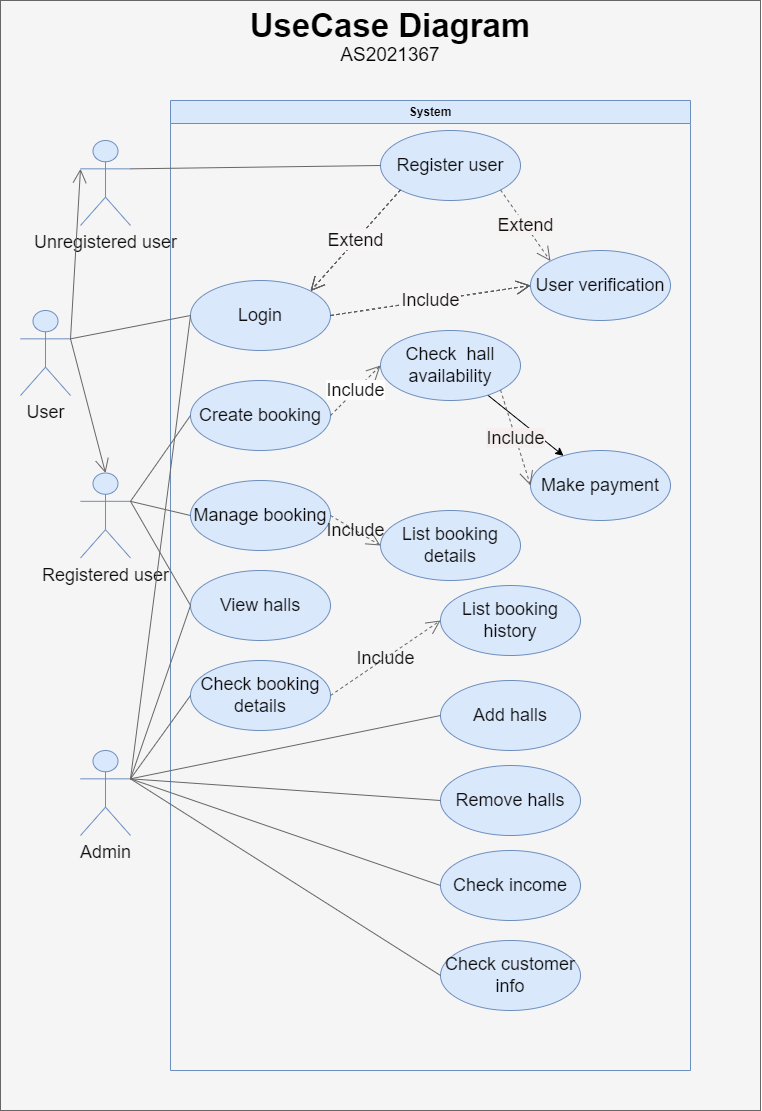

The diagram above was exported from draw.io. Its source (the exported page's mxGraphModel, read from the mxfile embedded in the PNG):
<mxGraphModel dx="1148" dy="2291" grid="1" gridSize="10" guides="1" tooltips="1" connect="1" arrows="1" fold="1" page="1" pageScale="1" pageWidth="850" pageHeight="1100" math="0" shadow="0">
  <root>
    <mxCell id="0" />
    <mxCell id="1" parent="0" />
    <mxCell id="133" value="" style="group" vertex="1" connectable="0" parent="1">
      <mxGeometry x="50" y="-100" width="760" height="1110" as="geometry" />
    </mxCell>
    <mxCell id="120" value="" style="rounded=0;whiteSpace=wrap;html=1;shadow=0;glass=0;labelBackgroundColor=none;sketch=0;fontSize=18;fontColor=#333333;fillColor=#f5f5f5;strokeColor=#666666;" parent="133" vertex="1">
      <mxGeometry width="760" height="1110" as="geometry" />
    </mxCell>
    <mxCell id="22" value="System" style="swimlane;whiteSpace=wrap;html=1;labelBackgroundColor=none;fillColor=#dae8fc;strokeColor=#6c8ebf;fontColor=#000000;" parent="133" vertex="1">
      <mxGeometry x="170" y="100" width="520" height="970" as="geometry" />
    </mxCell>
    <mxCell id="24" value="Login" style="ellipse;whiteSpace=wrap;html=1;fontSize=18;labelBackgroundColor=none;fillColor=#dae8fc;strokeColor=#6c8ebf;fontColor=#0d0d0d;" parent="22" vertex="1">
      <mxGeometry x="20" y="180" width="140" height="70" as="geometry" />
    </mxCell>
    <mxCell id="25" value="Register user" style="ellipse;whiteSpace=wrap;html=1;fontSize=18;labelBackgroundColor=none;fillColor=#dae8fc;strokeColor=#6c8ebf;fontColor=#0d0d0d;" parent="22" vertex="1">
      <mxGeometry x="210" y="30" width="140" height="70" as="geometry" />
    </mxCell>
    <mxCell id="26" value="User verification" style="ellipse;whiteSpace=wrap;html=1;fontSize=18;labelBackgroundColor=none;fillColor=#dae8fc;strokeColor=#6c8ebf;fontColor=#0d0d0d;" parent="22" vertex="1">
      <mxGeometry x="360" y="150" width="140" height="70" as="geometry" />
    </mxCell>
    <mxCell id="27" value="View halls" style="ellipse;whiteSpace=wrap;html=1;fontSize=18;labelBackgroundColor=none;fillColor=#dae8fc;strokeColor=#6c8ebf;fontColor=#0d0d0d;" parent="22" vertex="1">
      <mxGeometry x="20" y="470" width="140" height="70" as="geometry" />
    </mxCell>
    <mxCell id="28" value="Create booking" style="ellipse;whiteSpace=wrap;html=1;fontSize=18;labelBackgroundColor=none;fillColor=#dae8fc;strokeColor=#6c8ebf;fontColor=#0d0d0d;" parent="22" vertex="1">
      <mxGeometry x="20" y="280" width="140" height="70" as="geometry" />
    </mxCell>
    <mxCell id="30" value="Make payment" style="ellipse;whiteSpace=wrap;html=1;fontSize=18;labelBackgroundColor=none;fillColor=#dae8fc;strokeColor=#6c8ebf;fontColor=#0d0d0d;" parent="22" vertex="1">
      <mxGeometry x="360" y="350" width="140" height="70" as="geometry" />
    </mxCell>
    <mxCell id="122" value="" style="edgeStyle=none;html=1;labelBackgroundColor=#FFFFFF;fontSize=18;fontColor=#000000;" parent="22" source="31" target="30" edge="1">
      <mxGeometry relative="1" as="geometry" />
    </mxCell>
    <mxCell id="31" value="Check&amp;nbsp; hall availability" style="ellipse;whiteSpace=wrap;html=1;fontSize=18;labelBackgroundColor=none;fillColor=#dae8fc;strokeColor=#6c8ebf;fontColor=#0d0d0d;" parent="22" vertex="1">
      <mxGeometry x="210" y="230" width="140" height="70" as="geometry" />
    </mxCell>
    <mxCell id="32" value="Manage booking" style="ellipse;whiteSpace=wrap;html=1;fontSize=18;labelBackgroundColor=none;fillColor=#dae8fc;strokeColor=#6c8ebf;fontColor=#0d0d0d;" parent="22" vertex="1">
      <mxGeometry x="20" y="380" width="140" height="70" as="geometry" />
    </mxCell>
    <mxCell id="33" value="Check booking details" style="ellipse;whiteSpace=wrap;html=1;fontSize=18;labelBackgroundColor=none;fillColor=#dae8fc;strokeColor=#6c8ebf;fontColor=#0d0d0d;" parent="22" vertex="1">
      <mxGeometry x="20" y="560" width="140" height="70" as="geometry" />
    </mxCell>
    <mxCell id="34" value="Add halls" style="ellipse;whiteSpace=wrap;html=1;fontSize=18;labelBackgroundColor=none;fillColor=#dae8fc;strokeColor=#6c8ebf;fontColor=#0d0d0d;" parent="22" vertex="1">
      <mxGeometry x="270" y="580" width="140" height="70" as="geometry" />
    </mxCell>
    <mxCell id="35" value="Remove halls" style="ellipse;whiteSpace=wrap;html=1;fontSize=18;labelBackgroundColor=none;fillColor=#dae8fc;strokeColor=#6c8ebf;fontColor=#0d0d0d;" parent="22" vertex="1">
      <mxGeometry x="270" y="665" width="140" height="70" as="geometry" />
    </mxCell>
    <mxCell id="36" value="Check income" style="ellipse;whiteSpace=wrap;html=1;fontSize=18;labelBackgroundColor=none;fillColor=#dae8fc;strokeColor=#6c8ebf;fontColor=#0d0d0d;" parent="22" vertex="1">
      <mxGeometry x="270" y="750" width="140" height="70" as="geometry" />
    </mxCell>
    <mxCell id="59" value="Extend" style="endArrow=open;endSize=12;dashed=1;html=1;fontSize=18;entryX=1;entryY=0;entryDx=0;entryDy=0;exitX=0;exitY=1;exitDx=0;exitDy=0;labelBackgroundColor=none;fontColor=#0d0d0d;" parent="22" source="25" target="24" edge="1">
      <mxGeometry width="160" relative="1" as="geometry">
        <mxPoint x="220" y="200" as="sourcePoint" />
        <mxPoint x="380" y="200" as="targetPoint" />
      </mxGeometry>
    </mxCell>
    <mxCell id="68" value="Include" style="endArrow=open;endSize=12;dashed=1;html=1;fontSize=18;exitX=1;exitY=0.5;exitDx=0;exitDy=0;entryX=0;entryY=0.5;entryDx=0;entryDy=0;labelBackgroundColor=none;fontColor=#0d0d0d;" parent="22" source="24" target="26" edge="1">
      <mxGeometry width="160" relative="1" as="geometry">
        <mxPoint x="200" y="260" as="sourcePoint" />
        <mxPoint x="360" y="260" as="targetPoint" />
        <mxPoint as="offset" />
      </mxGeometry>
    </mxCell>
    <mxCell id="85" value="List booking details" style="ellipse;whiteSpace=wrap;html=1;fontSize=18;labelBackgroundColor=none;fillColor=#dae8fc;strokeColor=#6c8ebf;fontColor=#0d0d0d;" parent="22" vertex="1">
      <mxGeometry x="210" y="410" width="140" height="70" as="geometry" />
    </mxCell>
    <mxCell id="86" value="Include" style="endArrow=open;endSize=12;dashed=1;html=1;fontSize=18;exitX=1;exitY=0.5;exitDx=0;exitDy=0;entryX=0;entryY=0.5;entryDx=0;entryDy=0;fillColor=#f5f5f5;strokeColor=#666666;labelBackgroundColor=none;fontColor=#0d0d0d;" parent="22" source="32" target="85" edge="1">
      <mxGeometry width="160" relative="1" as="geometry">
        <mxPoint x="279.9999999999998" y="589.9999999999998" as="sourcePoint" />
        <mxPoint x="439.9999999999998" y="589.9999999999998" as="targetPoint" />
        <Array as="points" />
        <mxPoint as="offset" />
      </mxGeometry>
    </mxCell>
    <mxCell id="83" value="Include" style="endArrow=open;endSize=12;dashed=1;html=1;fontSize=18;exitX=1;exitY=0.5;exitDx=0;exitDy=0;entryX=0;entryY=0.5;entryDx=0;entryDy=0;fillColor=#f5f5f5;strokeColor=#666666;labelBackgroundColor=none;fontColor=#0d0d0d;" parent="22" source="33" target="90" edge="1">
      <mxGeometry width="160" relative="1" as="geometry">
        <mxPoint x="320" y="690" as="sourcePoint" />
        <mxPoint x="480" y="690" as="targetPoint" />
        <Array as="points" />
        <mxPoint as="offset" />
      </mxGeometry>
    </mxCell>
    <mxCell id="90" value="List booking history" style="ellipse;whiteSpace=wrap;html=1;fontSize=18;labelBackgroundColor=none;fillColor=#dae8fc;strokeColor=#6c8ebf;fontColor=#0d0d0d;" parent="22" vertex="1">
      <mxGeometry x="270" y="485" width="140" height="70" as="geometry" />
    </mxCell>
    <mxCell id="97" value="&lt;span style=&quot;background-color: rgb(247, 243, 243);&quot;&gt;Extend&lt;/span&gt;" style="endArrow=open;endSize=12;dashed=1;html=1;fontSize=18;entryX=0;entryY=0;entryDx=0;entryDy=0;exitX=1;exitY=1;exitDx=0;exitDy=0;fillColor=#f5f5f5;strokeColor=#666666;labelBackgroundColor=none;fontColor=#0d0d0d;" parent="22" edge="1" target="26" source="25">
      <mxGeometry width="160" relative="1" as="geometry">
        <mxPoint x="334.9999999999998" y="65" as="sourcePoint" />
        <mxPoint x="339.99489930374875" y="160.50770578142806" as="targetPoint" />
      </mxGeometry>
    </mxCell>
    <mxCell id="98" value="&lt;span style=&quot;background-color: rgb(248, 246, 246);&quot;&gt;Include&lt;/span&gt;" style="endArrow=open;endSize=12;dashed=1;html=1;fontSize=18;exitX=1;exitY=0.5;exitDx=0;exitDy=0;entryX=0;entryY=0.5;entryDx=0;entryDy=0;fillColor=#f5f5f5;strokeColor=#666666;labelBackgroundColor=none;fontColor=#0d0d0d;" parent="22" edge="1" target="26">
      <mxGeometry width="160" relative="1" as="geometry">
        <mxPoint x="159.9999999999975" y="215" as="sourcePoint" />
        <mxPoint x="319.9999999999998" y="185" as="targetPoint" />
        <mxPoint as="offset" />
      </mxGeometry>
    </mxCell>
    <mxCell id="99" value="&lt;span style=&quot;background-color: rgb(248, 246, 246);&quot;&gt;Extend&lt;/span&gt;" style="endArrow=open;endSize=12;dashed=1;html=1;fontSize=18;entryX=1;entryY=0;entryDx=0;entryDy=0;exitX=0;exitY=1;exitDx=0;exitDy=0;fillColor=#f5f5f5;strokeColor=#666666;labelBackgroundColor=none;fontColor=#0d0d0d;" parent="22" edge="1" source="25">
      <mxGeometry width="160" relative="1" as="geometry">
        <mxPoint x="215.5025253169415" y="89.74873734152902" as="sourcePoint" />
        <mxPoint x="140.00510069626193" y="190.50770578142237" as="targetPoint" />
      </mxGeometry>
    </mxCell>
    <mxCell id="100" value="&lt;span style=&quot;background-color: rgb(255, 255, 255);&quot;&gt;Include&lt;/span&gt;" style="endArrow=open;endSize=12;dashed=1;html=1;fontSize=18;exitX=1;exitY=0.5;exitDx=0;exitDy=0;entryX=0;entryY=0.5;entryDx=0;entryDy=0;fillColor=#f5f5f5;strokeColor=#666666;labelBackgroundColor=none;fontColor=#0d0d0d;" parent="22" edge="1" target="31">
      <mxGeometry width="160" relative="1" as="geometry">
        <mxPoint x="159.9999999999975" y="315" as="sourcePoint" />
        <mxPoint x="195" y="395.0000000000002" as="targetPoint" />
      </mxGeometry>
    </mxCell>
    <mxCell id="101" value="&lt;span style=&quot;background-color: rgb(246, 239, 239);&quot;&gt;Include&lt;/span&gt;" style="endArrow=open;endSize=12;dashed=1;html=1;fontSize=18;fillColor=#f5f5f5;strokeColor=#666666;labelBackgroundColor=none;fontColor=#0d0d0d;entryX=0;entryY=0.5;entryDx=0;entryDy=0;exitX=1;exitY=1;exitDx=0;exitDy=0;" parent="22" target="30" edge="1" source="31">
      <mxGeometry width="160" relative="1" as="geometry">
        <mxPoint x="270" y="350" as="sourcePoint" />
        <mxPoint x="249.99999999999977" y="280" as="targetPoint" />
      </mxGeometry>
    </mxCell>
    <mxCell id="131" value="Check customer info" style="ellipse;whiteSpace=wrap;html=1;fontSize=18;labelBackgroundColor=none;fillColor=#dae8fc;strokeColor=#6c8ebf;fontColor=#0d0d0d;" vertex="1" parent="22">
      <mxGeometry x="270" y="840" width="140" height="70" as="geometry" />
    </mxCell>
    <mxCell id="38" value="Admin" style="shape=umlActor;verticalLabelPosition=bottom;verticalAlign=top;html=1;fontSize=18;fillColor=#dae8fc;strokeColor=#6c8ebf;fontColor=#0d0d0d;" parent="133" vertex="1">
      <mxGeometry x="80" y="750" width="50" height="85" as="geometry" />
    </mxCell>
    <mxCell id="39" value="User" style="shape=umlActor;verticalLabelPosition=bottom;verticalAlign=top;html=1;fontSize=18;fillColor=#dae8fc;strokeColor=#6c8ebf;fontColor=#0d0d0d;" parent="133" vertex="1">
      <mxGeometry x="20" y="310" width="50" height="85" as="geometry" />
    </mxCell>
    <mxCell id="41" value="Unregistered user" style="shape=umlActor;verticalLabelPosition=bottom;verticalAlign=top;html=1;fontSize=18;fillColor=#dae8fc;strokeColor=#6c8ebf;fontColor=#0d0d0d;" parent="133" vertex="1">
      <mxGeometry x="80" y="140" width="50" height="85" as="geometry" />
    </mxCell>
    <mxCell id="42" value="Registered user" style="shape=umlActor;verticalLabelPosition=bottom;verticalAlign=top;html=1;fontSize=18;fillColor=#dae8fc;strokeColor=#6c8ebf;fontColor=#0d0d0d;" parent="133" vertex="1">
      <mxGeometry x="80" y="472.5" width="50" height="85" as="geometry" />
    </mxCell>
    <mxCell id="45" value="" style="endArrow=open;endFill=1;endSize=12;html=1;fontSize=18;exitX=1;exitY=0.3333333333333333;exitDx=0;exitDy=0;exitPerimeter=0;fillColor=#f5f5f5;strokeColor=#666666;fontColor=#0d0d0d;entryX=0;entryY=0.3333333333333333;entryDx=0;entryDy=0;entryPerimeter=0;" parent="133" source="39" edge="1" target="41">
      <mxGeometry width="160" relative="1" as="geometry">
        <mxPoint x="400" y="520" as="sourcePoint" />
        <mxPoint x="85" y="150" as="targetPoint" />
        <Array as="points" />
      </mxGeometry>
    </mxCell>
    <mxCell id="46" value="" style="endArrow=open;endFill=1;endSize=12;html=1;fontSize=18;exitX=1;exitY=0.3333333333333333;exitDx=0;exitDy=0;exitPerimeter=0;entryX=0.5;entryY=0;entryDx=0;entryDy=0;entryPerimeter=0;fillColor=#f5f5f5;strokeColor=#666666;fontColor=#0d0d0d;" parent="133" source="39" target="42" edge="1">
      <mxGeometry width="160" relative="1" as="geometry">
        <mxPoint x="20" y="460" as="sourcePoint" />
        <mxPoint x="180" y="460" as="targetPoint" />
      </mxGeometry>
    </mxCell>
    <mxCell id="47" value="" style="endArrow=none;endFill=0;endSize=12;html=1;fontSize=18;exitX=1;exitY=0.3333333333333333;exitDx=0;exitDy=0;exitPerimeter=0;entryX=0;entryY=0.5;entryDx=0;entryDy=0;fillColor=#f5f5f5;strokeColor=#666666;fontColor=#0d0d0d;" parent="133" source="38" target="33" edge="1">
      <mxGeometry width="160" relative="1" as="geometry">
        <mxPoint x="50" y="680" as="sourcePoint" />
        <mxPoint x="210" y="680" as="targetPoint" />
      </mxGeometry>
    </mxCell>
    <mxCell id="48" value="" style="endArrow=none;endFill=0;endSize=12;html=1;fontSize=18;exitX=1;exitY=0.3333333333333333;exitDx=0;exitDy=0;exitPerimeter=0;entryX=0;entryY=0.5;entryDx=0;entryDy=0;fillColor=#f5f5f5;strokeColor=#666666;fontColor=#0d0d0d;" parent="133" source="38" target="34" edge="1">
      <mxGeometry width="160" relative="1" as="geometry">
        <mxPoint x="95" y="769.9999999999998" as="sourcePoint" />
        <mxPoint x="260" y="704.9999999999998" as="targetPoint" />
      </mxGeometry>
    </mxCell>
    <mxCell id="49" value="" style="endArrow=none;endFill=0;endSize=12;html=1;fontSize=18;exitX=1;exitY=0.3333333333333333;exitDx=0;exitDy=0;exitPerimeter=0;entryX=0;entryY=0.5;entryDx=0;entryDy=0;fillColor=#f5f5f5;strokeColor=#666666;fontColor=#0d0d0d;" parent="133" source="38" target="35" edge="1">
      <mxGeometry width="160" relative="1" as="geometry">
        <mxPoint x="120" y="798.333333333333" as="sourcePoint" />
        <mxPoint x="410.0000000000002" y="864.9999999999998" as="targetPoint" />
      </mxGeometry>
    </mxCell>
    <mxCell id="50" value="" style="endArrow=none;endFill=0;endSize=12;html=1;fontSize=18;exitX=1;exitY=0.3333333333333333;exitDx=0;exitDy=0;exitPerimeter=0;entryX=0;entryY=0.5;entryDx=0;entryDy=0;fillColor=#f5f5f5;strokeColor=#666666;fontColor=#0d0d0d;" parent="133" source="38" target="36" edge="1">
      <mxGeometry width="160" relative="1" as="geometry">
        <mxPoint x="130" y="808.333333333333" as="sourcePoint" />
        <mxPoint x="420.0000000000002" y="874.9999999999998" as="targetPoint" />
      </mxGeometry>
    </mxCell>
    <mxCell id="51" value="" style="endArrow=none;endFill=0;endSize=12;html=1;fontSize=18;exitX=1;exitY=0.3333333333333333;exitDx=0;exitDy=0;exitPerimeter=0;entryX=0;entryY=0.5;entryDx=0;entryDy=0;fillColor=#f5f5f5;strokeColor=#666666;fontColor=#0d0d0d;" parent="133" source="39" target="24" edge="1">
      <mxGeometry width="160" relative="1" as="geometry">
        <mxPoint x="140" y="818.333333333333" as="sourcePoint" />
        <mxPoint x="430.0000000000002" y="884.9999999999998" as="targetPoint" />
      </mxGeometry>
    </mxCell>
    <mxCell id="52" value="" style="endArrow=none;endFill=0;endSize=12;html=1;fontSize=18;exitX=1;exitY=0.3333333333333333;exitDx=0;exitDy=0;exitPerimeter=0;entryX=0;entryY=0.5;entryDx=0;entryDy=0;fillColor=#f5f5f5;strokeColor=#666666;fontColor=#0d0d0d;" parent="133" source="41" target="25" edge="1">
      <mxGeometry width="160" relative="1" as="geometry">
        <mxPoint x="120" y="348.3333333333335" as="sourcePoint" />
        <mxPoint x="260" y="325" as="targetPoint" />
      </mxGeometry>
    </mxCell>
    <mxCell id="53" value="" style="endArrow=none;endFill=0;endSize=12;html=1;fontSize=18;exitX=1;exitY=0.3333333333333333;exitDx=0;exitDy=0;exitPerimeter=0;entryX=0;entryY=0.5;entryDx=0;entryDy=0;fillColor=#f5f5f5;strokeColor=#666666;fontColor=#0d0d0d;" parent="133" source="42" target="28" edge="1">
      <mxGeometry width="160" relative="1" as="geometry">
        <mxPoint x="130" y="358.3333333333335" as="sourcePoint" />
        <mxPoint x="270" y="335" as="targetPoint" />
      </mxGeometry>
    </mxCell>
    <mxCell id="54" value="" style="endArrow=none;endFill=0;endSize=12;html=1;fontSize=18;exitX=1;exitY=0.3333333333333333;exitDx=0;exitDy=0;exitPerimeter=0;fillColor=#f5f5f5;strokeColor=#666666;entryX=0;entryY=0.5;entryDx=0;entryDy=0;fontColor=#0d0d0d;" parent="133" source="38" target="27" edge="1">
      <mxGeometry width="160" relative="1" as="geometry">
        <mxPoint x="140" y="368.3333333333335" as="sourcePoint" />
        <mxPoint x="100" y="660" as="targetPoint" />
      </mxGeometry>
    </mxCell>
    <mxCell id="55" value="" style="endArrow=none;endFill=0;endSize=12;html=1;fontSize=18;exitX=1;exitY=0.3333333333333333;exitDx=0;exitDy=0;exitPerimeter=0;entryX=0;entryY=0.5;entryDx=0;entryDy=0;fillColor=#f5f5f5;strokeColor=#666666;fontColor=#0d0d0d;" parent="133" source="42" target="32" edge="1">
      <mxGeometry width="160" relative="1" as="geometry">
        <mxPoint x="150" y="378.3333333333335" as="sourcePoint" />
        <mxPoint x="290" y="355" as="targetPoint" />
      </mxGeometry>
    </mxCell>
    <mxCell id="56" value="" style="endArrow=none;endFill=0;endSize=12;html=1;fontSize=18;exitX=1;exitY=0.3333333333333333;exitDx=0;exitDy=0;exitPerimeter=0;entryX=0;entryY=0.5;entryDx=0;entryDy=0;fillColor=#f5f5f5;strokeColor=#666666;fontColor=#0d0d0d;" parent="133" source="42" target="27" edge="1">
      <mxGeometry width="160" relative="1" as="geometry">
        <mxPoint x="120" y="548.333333333333" as="sourcePoint" />
        <mxPoint x="260" y="525.0000000000002" as="targetPoint" />
      </mxGeometry>
    </mxCell>
    <mxCell id="70" value="" style="endArrow=none;endFill=0;endSize=12;html=1;fontSize=18;exitX=1;exitY=0.3333333333333333;exitDx=0;exitDy=0;exitPerimeter=0;entryX=0;entryY=0.5;entryDx=0;entryDy=0;fillColor=#f5f5f5;strokeColor=#666666;fontColor=#0d0d0d;" parent="133" source="38" target="24" edge="1">
      <mxGeometry width="160" relative="1" as="geometry">
        <mxPoint x="120" y="348.3333333333335" as="sourcePoint" />
        <mxPoint x="260" y="325" as="targetPoint" />
      </mxGeometry>
    </mxCell>
    <mxCell id="129" value="" style="group" vertex="1" connectable="0" parent="133">
      <mxGeometry x="30" y="10" width="720" height="60" as="geometry" />
    </mxCell>
    <mxCell id="127" value="&lt;font style=&quot;font-size: 33px;&quot;&gt;&lt;b&gt;UseCase Diagram&lt;/b&gt;&lt;/font&gt;" style="text;html=1;strokeColor=none;fillColor=none;align=center;verticalAlign=middle;whiteSpace=wrap;rounded=0;labelBackgroundColor=none;labelBorderColor=none;fontColor=#000000;" parent="129" vertex="1">
      <mxGeometry width="720" height="30" as="geometry" />
    </mxCell>
    <mxCell id="128" value="&lt;font style=&quot;font-size: 19px;&quot;&gt;AS2021367&lt;/font&gt;" style="text;html=1;strokeColor=none;fillColor=none;align=center;verticalAlign=middle;whiteSpace=wrap;rounded=0;labelBackgroundColor=none;labelBorderColor=none;fontColor=#000000;" vertex="1" parent="129">
      <mxGeometry y="30" width="720" height="30" as="geometry" />
    </mxCell>
    <mxCell id="132" value="" style="endArrow=none;endFill=0;endSize=12;html=1;fontSize=18;exitX=1;exitY=0.3333333333333333;exitDx=0;exitDy=0;exitPerimeter=0;entryX=0;entryY=0.5;entryDx=0;entryDy=0;fillColor=#f5f5f5;strokeColor=#666666;fontColor=#0d0d0d;" edge="1" parent="133" source="38" target="131">
      <mxGeometry width="160" relative="1" as="geometry">
        <mxPoint x="140" y="788.3333333333335" as="sourcePoint" />
        <mxPoint x="450" y="895" as="targetPoint" />
      </mxGeometry>
    </mxCell>
  </root>
</mxGraphModel>